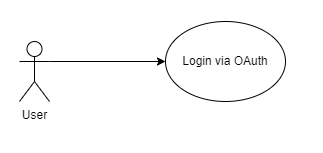

The diagram above was exported from draw.io. Its source (the exported page's mxGraphModel, read from the mxfile embedded in the PNG):
<mxGraphModel dx="400" dy="764" grid="1" gridSize="10" guides="1" tooltips="1" connect="1" arrows="1" fold="1" page="1" pageScale="1" pageWidth="850" pageHeight="1100" math="0" shadow="0">
  <root>
    <mxCell id="0" />
    <mxCell id="1" parent="0" />
    <mxCell id="NsOhEIKMthiZPxrkH4xm-3" style="edgeStyle=orthogonalEdgeStyle;rounded=0;orthogonalLoop=1;jettySize=auto;html=1;exitX=1;exitY=0.3333333333333333;exitDx=0;exitDy=0;exitPerimeter=0;" edge="1" parent="1" source="NsOhEIKMthiZPxrkH4xm-1" target="NsOhEIKMthiZPxrkH4xm-2">
      <mxGeometry relative="1" as="geometry" />
    </mxCell>
    <mxCell id="NsOhEIKMthiZPxrkH4xm-1" value="Actor" style="shape=umlActor;verticalLabelPosition=bottom;verticalAlign=top;html=1;outlineConnect=0;" vertex="1" parent="1">
      <mxGeometry x="364" y="200" width="30" height="60" as="geometry" />
    </mxCell>
    <mxCell id="NsOhEIKMthiZPxrkH4xm-2" value="Register" style="ellipse;whiteSpace=wrap;html=1;" vertex="1" parent="1">
      <mxGeometry x="504" y="180" width="120" height="80" as="geometry" />
    </mxCell>
    <mxCell id="NsOhEIKMthiZPxrkH4xm-8" style="edgeStyle=orthogonalEdgeStyle;rounded=0;orthogonalLoop=1;jettySize=auto;html=1;exitX=1;exitY=0.3333333333333333;exitDx=0;exitDy=0;exitPerimeter=0;" edge="1" source="NsOhEIKMthiZPxrkH4xm-9" target="NsOhEIKMthiZPxrkH4xm-10" parent="1">
      <mxGeometry relative="1" as="geometry" />
    </mxCell>
    <mxCell id="NsOhEIKMthiZPxrkH4xm-9" value="User" style="shape=umlActor;verticalLabelPosition=bottom;verticalAlign=top;html=1;outlineConnect=0;" vertex="1" parent="1">
      <mxGeometry x="364" y="310" width="30" height="60" as="geometry" />
    </mxCell>
    <mxCell id="NsOhEIKMthiZPxrkH4xm-10" value="Login" style="ellipse;whiteSpace=wrap;html=1;" vertex="1" parent="1">
      <mxGeometry x="504" y="290" width="120" height="80" as="geometry" />
    </mxCell>
    <mxCell id="NsOhEIKMthiZPxrkH4xm-11" style="edgeStyle=orthogonalEdgeStyle;rounded=0;orthogonalLoop=1;jettySize=auto;html=1;exitX=1;exitY=0.3333333333333333;exitDx=0;exitDy=0;exitPerimeter=0;" edge="1" source="NsOhEIKMthiZPxrkH4xm-12" target="NsOhEIKMthiZPxrkH4xm-13" parent="1">
      <mxGeometry relative="1" as="geometry" />
    </mxCell>
    <mxCell id="NsOhEIKMthiZPxrkH4xm-12" value="User" style="shape=umlActor;verticalLabelPosition=bottom;verticalAlign=top;html=1;outlineConnect=0;" vertex="1" parent="1">
      <mxGeometry x="374" y="450" width="30" height="60" as="geometry" />
    </mxCell>
    <mxCell id="NsOhEIKMthiZPxrkH4xm-13" value="Login via OAuth" style="ellipse;whiteSpace=wrap;html=1;" vertex="1" parent="1">
      <mxGeometry x="520" y="430" width="120" height="80" as="geometry" />
    </mxCell>
    <mxCell id="NsOhEIKMthiZPxrkH4xm-14" style="edgeStyle=orthogonalEdgeStyle;rounded=0;orthogonalLoop=1;jettySize=auto;html=1;exitX=1;exitY=0.3333333333333333;exitDx=0;exitDy=0;exitPerimeter=0;" edge="1" parent="1" source="NsOhEIKMthiZPxrkH4xm-15" target="NsOhEIKMthiZPxrkH4xm-16">
      <mxGeometry relative="1" as="geometry" />
    </mxCell>
    <mxCell id="NsOhEIKMthiZPxrkH4xm-15" value="User" style="shape=umlActor;verticalLabelPosition=bottom;verticalAlign=top;html=1;outlineConnect=0;" vertex="1" parent="1">
      <mxGeometry x="364" y="600" width="30" height="60" as="geometry" />
    </mxCell>
    <mxCell id="NsOhEIKMthiZPxrkH4xm-16" value="Forget Password" style="ellipse;whiteSpace=wrap;html=1;" vertex="1" parent="1">
      <mxGeometry x="530" y="580" width="120" height="80" as="geometry" />
    </mxCell>
    <mxCell id="NsOhEIKMthiZPxrkH4xm-19" style="edgeStyle=orthogonalEdgeStyle;rounded=0;orthogonalLoop=1;jettySize=auto;html=1;exitX=1;exitY=0.3333333333333333;exitDx=0;exitDy=0;exitPerimeter=0;" edge="1" parent="1" source="NsOhEIKMthiZPxrkH4xm-20" target="NsOhEIKMthiZPxrkH4xm-21">
      <mxGeometry relative="1" as="geometry" />
    </mxCell>
    <mxCell id="NsOhEIKMthiZPxrkH4xm-20" value="User" style="shape=umlActor;verticalLabelPosition=bottom;verticalAlign=top;html=1;outlineConnect=0;" vertex="1" parent="1">
      <mxGeometry x="374" y="780" width="30" height="60" as="geometry" />
    </mxCell>
    <mxCell id="NsOhEIKMthiZPxrkH4xm-21" value="Reset Password" style="ellipse;whiteSpace=wrap;html=1;" vertex="1" parent="1">
      <mxGeometry x="520" y="760" width="120" height="80" as="geometry" />
    </mxCell>
    <mxCell id="NsOhEIKMthiZPxrkH4xm-22" style="edgeStyle=orthogonalEdgeStyle;rounded=0;orthogonalLoop=1;jettySize=auto;html=1;exitX=1;exitY=0.3333333333333333;exitDx=0;exitDy=0;exitPerimeter=0;" edge="1" parent="1" source="NsOhEIKMthiZPxrkH4xm-23" target="NsOhEIKMthiZPxrkH4xm-24">
      <mxGeometry relative="1" as="geometry" />
    </mxCell>
    <mxCell id="NsOhEIKMthiZPxrkH4xm-23" value="New User" style="shape=umlActor;verticalLabelPosition=bottom;verticalAlign=top;html=1;outlineConnect=0;" vertex="1" parent="1">
      <mxGeometry x="374" y="960" width="30" height="60" as="geometry" />
    </mxCell>
    <mxCell id="NsOhEIKMthiZPxrkH4xm-24" value="Confirm account" style="ellipse;whiteSpace=wrap;html=1;" vertex="1" parent="1">
      <mxGeometry x="520" y="940" width="120" height="80" as="geometry" />
    </mxCell>
    <mxCell id="NsOhEIKMthiZPxrkH4xm-61" style="edgeStyle=orthogonalEdgeStyle;rounded=0;orthogonalLoop=1;jettySize=auto;html=1;exitX=1;exitY=0.3333333333333333;exitDx=0;exitDy=0;exitPerimeter=0;" edge="1" source="NsOhEIKMthiZPxrkH4xm-62" target="NsOhEIKMthiZPxrkH4xm-63" parent="1">
      <mxGeometry relative="1" as="geometry" />
    </mxCell>
    <mxCell id="NsOhEIKMthiZPxrkH4xm-62" value="User" style="shape=umlActor;verticalLabelPosition=bottom;verticalAlign=top;html=1;outlineConnect=0;" vertex="1" parent="1">
      <mxGeometry x="374" y="1080" width="30" height="60" as="geometry" />
    </mxCell>
    <mxCell id="NsOhEIKMthiZPxrkH4xm-63" value="Delete Account" style="ellipse;whiteSpace=wrap;html=1;" vertex="1" parent="1">
      <mxGeometry x="514" y="1060" width="120" height="80" as="geometry" />
    </mxCell>
    <mxCell id="NsOhEIKMthiZPxrkH4xm-64" style="edgeStyle=orthogonalEdgeStyle;rounded=0;orthogonalLoop=1;jettySize=auto;html=1;exitX=1;exitY=0.3333333333333333;exitDx=0;exitDy=0;exitPerimeter=0;" edge="1" source="NsOhEIKMthiZPxrkH4xm-65" target="NsOhEIKMthiZPxrkH4xm-66" parent="1">
      <mxGeometry relative="1" as="geometry" />
    </mxCell>
    <mxCell id="NsOhEIKMthiZPxrkH4xm-65" value="User" style="shape=umlActor;verticalLabelPosition=bottom;verticalAlign=top;html=1;outlineConnect=0;" vertex="1" parent="1">
      <mxGeometry x="374" y="1190" width="30" height="60" as="geometry" />
    </mxCell>
    <mxCell id="NsOhEIKMthiZPxrkH4xm-66" value="Edit Account Info." style="ellipse;whiteSpace=wrap;html=1;" vertex="1" parent="1">
      <mxGeometry x="514" y="1170" width="120" height="80" as="geometry" />
    </mxCell>
    <mxCell id="NsOhEIKMthiZPxrkH4xm-67" style="edgeStyle=orthogonalEdgeStyle;rounded=0;orthogonalLoop=1;jettySize=auto;html=1;exitX=1;exitY=0.3333333333333333;exitDx=0;exitDy=0;exitPerimeter=0;" edge="1" source="NsOhEIKMthiZPxrkH4xm-68" target="NsOhEIKMthiZPxrkH4xm-69" parent="1">
      <mxGeometry relative="1" as="geometry" />
    </mxCell>
    <mxCell id="NsOhEIKMthiZPxrkH4xm-68" value="User" style="shape=umlActor;verticalLabelPosition=bottom;verticalAlign=top;html=1;outlineConnect=0;" vertex="1" parent="1">
      <mxGeometry x="384" y="1330" width="30" height="60" as="geometry" />
    </mxCell>
    <mxCell id="NsOhEIKMthiZPxrkH4xm-69" value="Edit Interface Preference" style="ellipse;whiteSpace=wrap;html=1;" vertex="1" parent="1">
      <mxGeometry x="530" y="1310" width="120" height="80" as="geometry" />
    </mxCell>
    <mxCell id="NsOhEIKMthiZPxrkH4xm-70" style="edgeStyle=orthogonalEdgeStyle;rounded=0;orthogonalLoop=1;jettySize=auto;html=1;exitX=1;exitY=0.3333333333333333;exitDx=0;exitDy=0;exitPerimeter=0;" edge="1" source="NsOhEIKMthiZPxrkH4xm-71" target="NsOhEIKMthiZPxrkH4xm-72" parent="1">
      <mxGeometry relative="1" as="geometry" />
    </mxCell>
    <mxCell id="NsOhEIKMthiZPxrkH4xm-71" value="Manager" style="shape=umlActor;verticalLabelPosition=bottom;verticalAlign=top;html=1;outlineConnect=0;" vertex="1" parent="1">
      <mxGeometry x="374" y="1480" width="30" height="60" as="geometry" />
    </mxCell>
    <mxCell id="NsOhEIKMthiZPxrkH4xm-72" value="Create Project" style="ellipse;whiteSpace=wrap;html=1;" vertex="1" parent="1">
      <mxGeometry x="540" y="1460" width="120" height="80" as="geometry" />
    </mxCell>
    <mxCell id="NsOhEIKMthiZPxrkH4xm-73" style="edgeStyle=orthogonalEdgeStyle;rounded=0;orthogonalLoop=1;jettySize=auto;html=1;exitX=1;exitY=0.3333333333333333;exitDx=0;exitDy=0;exitPerimeter=0;" edge="1" source="NsOhEIKMthiZPxrkH4xm-74" target="NsOhEIKMthiZPxrkH4xm-75" parent="1">
      <mxGeometry relative="1" as="geometry" />
    </mxCell>
    <mxCell id="NsOhEIKMthiZPxrkH4xm-74" value="Manager" style="shape=umlActor;verticalLabelPosition=bottom;verticalAlign=top;html=1;outlineConnect=0;" vertex="1" parent="1">
      <mxGeometry x="384" y="1660" width="30" height="60" as="geometry" />
    </mxCell>
    <mxCell id="NsOhEIKMthiZPxrkH4xm-75" value="Edit Project" style="ellipse;whiteSpace=wrap;html=1;" vertex="1" parent="1">
      <mxGeometry x="530" y="1640" width="120" height="80" as="geometry" />
    </mxCell>
    <mxCell id="NsOhEIKMthiZPxrkH4xm-76" style="edgeStyle=orthogonalEdgeStyle;rounded=0;orthogonalLoop=1;jettySize=auto;html=1;exitX=1;exitY=0.3333333333333333;exitDx=0;exitDy=0;exitPerimeter=0;" edge="1" source="NsOhEIKMthiZPxrkH4xm-77" target="NsOhEIKMthiZPxrkH4xm-78" parent="1">
      <mxGeometry relative="1" as="geometry" />
    </mxCell>
    <mxCell id="NsOhEIKMthiZPxrkH4xm-77" value="Manager" style="shape=umlActor;verticalLabelPosition=bottom;verticalAlign=top;html=1;outlineConnect=0;" vertex="1" parent="1">
      <mxGeometry x="384" y="1840" width="30" height="60" as="geometry" />
    </mxCell>
    <mxCell id="NsOhEIKMthiZPxrkH4xm-78" value="Delete Project" style="ellipse;whiteSpace=wrap;html=1;" vertex="1" parent="1">
      <mxGeometry x="530" y="1820" width="120" height="80" as="geometry" />
    </mxCell>
    <mxCell id="NsOhEIKMthiZPxrkH4xm-79" style="edgeStyle=orthogonalEdgeStyle;rounded=0;orthogonalLoop=1;jettySize=auto;html=1;exitX=1;exitY=0.3333333333333333;exitDx=0;exitDy=0;exitPerimeter=0;" edge="1" source="NsOhEIKMthiZPxrkH4xm-80" target="NsOhEIKMthiZPxrkH4xm-81" parent="1">
      <mxGeometry relative="1" as="geometry" />
    </mxCell>
    <mxCell id="NsOhEIKMthiZPxrkH4xm-80" value="Manager" style="shape=umlActor;verticalLabelPosition=bottom;verticalAlign=top;html=1;outlineConnect=0;" vertex="1" parent="1">
      <mxGeometry x="394" y="2000" width="30" height="60" as="geometry" />
    </mxCell>
    <mxCell id="NsOhEIKMthiZPxrkH4xm-81" value="Add Developer" style="ellipse;whiteSpace=wrap;html=1;" vertex="1" parent="1">
      <mxGeometry x="534" y="1980" width="120" height="80" as="geometry" />
    </mxCell>
    <mxCell id="NsOhEIKMthiZPxrkH4xm-82" style="edgeStyle=orthogonalEdgeStyle;rounded=0;orthogonalLoop=1;jettySize=auto;html=1;exitX=1;exitY=0.3333333333333333;exitDx=0;exitDy=0;exitPerimeter=0;" edge="1" source="NsOhEIKMthiZPxrkH4xm-83" target="NsOhEIKMthiZPxrkH4xm-84" parent="1">
      <mxGeometry relative="1" as="geometry" />
    </mxCell>
    <mxCell id="NsOhEIKMthiZPxrkH4xm-83" value="Manager" style="shape=umlActor;verticalLabelPosition=bottom;verticalAlign=top;html=1;outlineConnect=0;" vertex="1" parent="1">
      <mxGeometry x="394" y="2110" width="30" height="60" as="geometry" />
    </mxCell>
    <mxCell id="NsOhEIKMthiZPxrkH4xm-84" value="Remove Developer" style="ellipse;whiteSpace=wrap;html=1;" vertex="1" parent="1">
      <mxGeometry x="534" y="2090" width="120" height="80" as="geometry" />
    </mxCell>
    <mxCell id="NsOhEIKMthiZPxrkH4xm-85" style="edgeStyle=orthogonalEdgeStyle;rounded=0;orthogonalLoop=1;jettySize=auto;html=1;exitX=1;exitY=0.3333333333333333;exitDx=0;exitDy=0;exitPerimeter=0;" edge="1" source="NsOhEIKMthiZPxrkH4xm-86" target="NsOhEIKMthiZPxrkH4xm-87" parent="1">
      <mxGeometry relative="1" as="geometry" />
    </mxCell>
    <mxCell id="NsOhEIKMthiZPxrkH4xm-86" value="Manager" style="shape=umlActor;verticalLabelPosition=bottom;verticalAlign=top;html=1;outlineConnect=0;" vertex="1" parent="1">
      <mxGeometry x="404" y="2250" width="30" height="60" as="geometry" />
    </mxCell>
    <mxCell id="NsOhEIKMthiZPxrkH4xm-87" value="Edit Developer Permission" style="ellipse;whiteSpace=wrap;html=1;" vertex="1" parent="1">
      <mxGeometry x="550" y="2230" width="120" height="80" as="geometry" />
    </mxCell>
    <mxCell id="NsOhEIKMthiZPxrkH4xm-88" style="edgeStyle=orthogonalEdgeStyle;rounded=0;orthogonalLoop=1;jettySize=auto;html=1;exitX=1;exitY=0.3333333333333333;exitDx=0;exitDy=0;exitPerimeter=0;" edge="1" source="NsOhEIKMthiZPxrkH4xm-89" target="NsOhEIKMthiZPxrkH4xm-90" parent="1">
      <mxGeometry relative="1" as="geometry" />
    </mxCell>
    <mxCell id="NsOhEIKMthiZPxrkH4xm-89" value="Manager, Developer" style="shape=umlActor;verticalLabelPosition=bottom;verticalAlign=top;html=1;outlineConnect=0;" vertex="1" parent="1">
      <mxGeometry x="394" y="2400" width="30" height="60" as="geometry" />
    </mxCell>
    <mxCell id="NsOhEIKMthiZPxrkH4xm-90" value="Calculate UCP" style="ellipse;whiteSpace=wrap;html=1;" vertex="1" parent="1">
      <mxGeometry x="560" y="2380" width="120" height="80" as="geometry" />
    </mxCell>
    <mxCell id="NsOhEIKMthiZPxrkH4xm-91" style="edgeStyle=orthogonalEdgeStyle;rounded=0;orthogonalLoop=1;jettySize=auto;html=1;exitX=1;exitY=0.3333333333333333;exitDx=0;exitDy=0;exitPerimeter=0;" edge="1" source="NsOhEIKMthiZPxrkH4xm-92" target="NsOhEIKMthiZPxrkH4xm-93" parent="1">
      <mxGeometry relative="1" as="geometry" />
    </mxCell>
    <mxCell id="NsOhEIKMthiZPxrkH4xm-92" value="Manager" style="shape=umlActor;verticalLabelPosition=bottom;verticalAlign=top;html=1;outlineConnect=0;" vertex="1" parent="1">
      <mxGeometry x="404" y="2580" width="30" height="60" as="geometry" />
    </mxCell>
    <mxCell id="NsOhEIKMthiZPxrkH4xm-93" value="Get Machine Learning Estimation" style="ellipse;whiteSpace=wrap;html=1;" vertex="1" parent="1">
      <mxGeometry x="550" y="2560" width="120" height="80" as="geometry" />
    </mxCell>
    <mxCell id="NsOhEIKMthiZPxrkH4xm-94" style="edgeStyle=orthogonalEdgeStyle;rounded=0;orthogonalLoop=1;jettySize=auto;html=1;exitX=1;exitY=0.3333333333333333;exitDx=0;exitDy=0;exitPerimeter=0;" edge="1" source="NsOhEIKMthiZPxrkH4xm-95" target="NsOhEIKMthiZPxrkH4xm-96" parent="1">
      <mxGeometry relative="1" as="geometry" />
    </mxCell>
    <mxCell id="NsOhEIKMthiZPxrkH4xm-95" value="Manager, Developer" style="shape=umlActor;verticalLabelPosition=bottom;verticalAlign=top;html=1;outlineConnect=0;" vertex="1" parent="1">
      <mxGeometry x="404" y="2760" width="30" height="60" as="geometry" />
    </mxCell>
    <mxCell id="NsOhEIKMthiZPxrkH4xm-96" value="Manual Estimate round" style="ellipse;whiteSpace=wrap;html=1;" vertex="1" parent="1">
      <mxGeometry x="550" y="2740" width="120" height="80" as="geometry" />
    </mxCell>
    <mxCell id="NsOhEIKMthiZPxrkH4xm-97" style="edgeStyle=orthogonalEdgeStyle;rounded=0;orthogonalLoop=1;jettySize=auto;html=1;exitX=1;exitY=0.3333333333333333;exitDx=0;exitDy=0;exitPerimeter=0;" edge="1" source="NsOhEIKMthiZPxrkH4xm-98" target="NsOhEIKMthiZPxrkH4xm-99" parent="1">
      <mxGeometry relative="1" as="geometry" />
    </mxCell>
    <mxCell id="NsOhEIKMthiZPxrkH4xm-98" value="Manager, Developer" style="shape=umlActor;verticalLabelPosition=bottom;verticalAlign=top;html=1;outlineConnect=0;" vertex="1" parent="1">
      <mxGeometry x="404" y="2900" width="30" height="60" as="geometry" />
    </mxCell>
    <mxCell id="NsOhEIKMthiZPxrkH4xm-99" value="Estimation Bar" style="ellipse;whiteSpace=wrap;html=1;" vertex="1" parent="1">
      <mxGeometry x="544" y="2880" width="120" height="80" as="geometry" />
    </mxCell>
  </root>
</mxGraphModel>